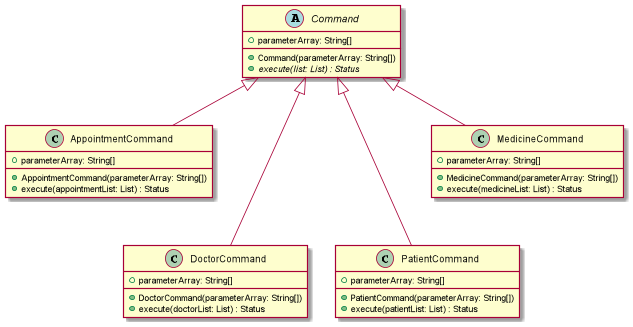

The diagram above was rendered by PlantUML. Its source (embedded in the PNG):
@startuml
'https://plantuml.com/class-diagram

abstract class Command {
    +parameterArray: String[]
    +Command(parameterArray: String[])
    +{abstract} execute(list: List) : Status
}

Command <|-- AppointmentCommand
class AppointmentCommand {
    +parameterArray: String[]
    +AppointmentCommand(parameterArray: String[])
    +execute(appointmentList: List) : Status
}

Command <|--- DoctorCommand
class DoctorCommand {
    +parameterArray: String[]
    +DoctorCommand(parameterArray: String[])
    +execute(doctorList: List) : Status
}

Command <|--- PatientCommand
class PatientCommand {
    +parameterArray: String[]
    +PatientCommand(parameterArray: String[])
    +execute(patientList: List) : Status
}

Command <|-- MedicineCommand
class MedicineCommand {
    +parameterArray: String[]
    +MedicineCommand(parameterArray: String[])
    +execute(medicineList: List) : Status
}

@enduml